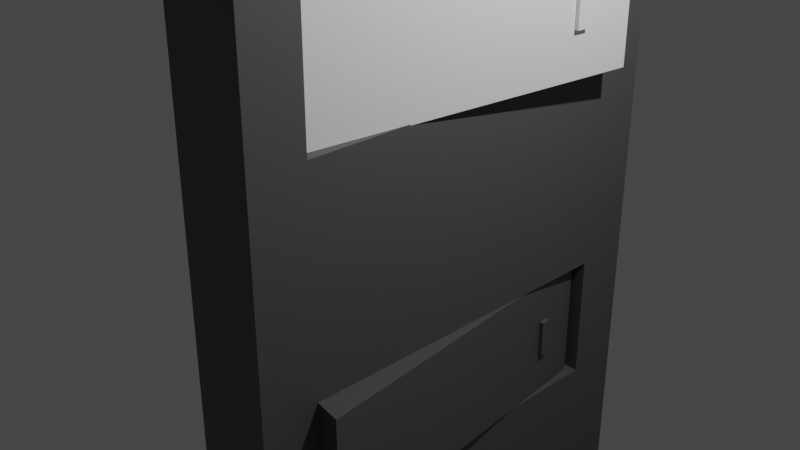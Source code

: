 # Source: Switch.blend  (saved by Blender 3.5.10; exported with 4.5.12 LTS)
import bpy
from mathutils import Matrix  # noqa: F401  (used for matrix-valued properties, if any)

bpy.ops.wm.read_factory_settings(use_empty=True)
scene = bpy.context.scene
scene.name = 'Scene'

# ---- collections
col_collection = bpy.data.collections.new('Collection'); scene.collection.children.link(col_collection)

# ---- materials (node trees are filled in below, after node groups)
mat_material_001 = bpy.data.materials.new('Material.001')
mat_material_001.use_transparent_shadow = False
mat_material_002 = bpy.data.materials.new('Material.002')
mat_material_002.use_transparent_shadow = False

# ---- material node trees
mat_material_001.use_nodes = True; mat_material_001.node_tree.nodes.clear()
_N = mat_material_001.node_tree.nodes; _L = mat_material_001.node_tree.links
n0 = _N.new('ShaderNodeBsdfPrincipled'); n0.name = 'Principled BSDF'; n0.location = (10, 300)
n0.distribution = 'GGX'
n0.subsurface_method = 'RANDOM_WALK_SKIN'
n0.inputs[0].default_value = (0.09463, 0.09463, 0.09463, 1.0)
n0.inputs[3].default_value = 1.45
n0.inputs[27].default_value = (0.0, 0.0, 0.0, 1.0)
n0.inputs[28].default_value = 1.0
n1 = _N.new('ShaderNodeOutputMaterial'); n1.name = 'Material Output'; n1.location = (300, 300)
_L.new(n0.outputs[0], n1.inputs[0])
n1.is_active_output = True
mat_material_002.use_nodes = True; mat_material_002.node_tree.nodes.clear()
_N = mat_material_002.node_tree.nodes; _L = mat_material_002.node_tree.links
n0 = _N.new('ShaderNodeBsdfPrincipled'); n0.name = 'Principled BSDF'; n0.location = (10, 300)
n0.distribution = 'GGX'
n0.subsurface_method = 'RANDOM_WALK_SKIN'
n0.inputs[0].default_value = (1.0, 1.0, 1.0, 1.0)
n0.inputs[3].default_value = 1.45
n0.inputs[27].default_value = (0.0, 0.0, 0.0, 1.0)
n0.inputs[28].default_value = 1.0
n1 = _N.new('ShaderNodeOutputMaterial'); n1.name = 'Material Output'; n1.location = (300, 300)
_L.new(n0.outputs[0], n1.inputs[0])
n1.is_active_output = True

# ---- world
world_world = bpy.data.worlds.new('World'); scene.world = world_world
world_world.use_nodes = True; world_world.node_tree.nodes.clear()
_N = world_world.node_tree.nodes; _L = world_world.node_tree.links
n0 = _N.new('ShaderNodeOutputWorld'); n0.name = 'World Output'; n0.location = (300, 300)
n1 = _N.new('ShaderNodeBackground'); n1.name = 'Background'; n1.location = (10, 300)
n1.inputs[0].default_value = (0.05088, 0.05088, 0.05088, 1.0)
_L.new(n1.outputs[0], n0.inputs[0])
n0.is_active_output = True
world_world.color = (0.05088, 0.05088, 0.05088)
world_world.use_sun_shadow = False
world_world.sun_shadow_jitter_overblur = 0.0

# ---- cameras
cam_camera = bpy.data.cameras.new('Camera')
cam_camera.clip_end = 100.0
cam_camera.ortho_scale = 7.314

# ---- lights
light_light = bpy.data.lights.new('Light', 'POINT')
light_light.transmission_factor = 0.0
light_light.energy = 1000.0
light_light.shadow_soft_size = 0.1
light_light.shadow_maximum_resolution = 0.006
light_light.use_absolute_resolution = True

# ---- meshes
me_cube_001 = bpy.data.meshes.new('Cube.001')
me_cube_001.from_pydata([(-1.0, -1.0, -1.0), (-1.0, -1.0, 1.0), (-1.0, 1.0, -1.0), (-1.0, 1.0, 1.0), (1.0, -1.0, -1.0), (1.0, -1.0, 1.0), (1.0, 1.0, -1.0), (1.0, 1.0, 1.0), (-1.0, -1.0, -0.6), (-1.0, -1.0, -0.2), (-1.0, -1.0, 0.2), (-1.0, -1.0, 0.6), (-1.0, 1.0, 0.6), (-1.0, 1.0, 0.2), (-1.0, 1.0, -0.2), (-1.0, 1.0, -0.6), (1.0, 0.76, 0.55), (1.0, 0.76, 0.25), (1.0, 0.755, -0.2506), (1.0, 0.755, -0.5494), (1.0, -0.76, 0.55), (1.0, -0.76, 0.25), (1.0, -0.755, -0.2506), (1.0, -0.755, -0.5494), (1.0, 1.0, 0.6), (1.0, 1.0, 0.2), (1.0, -1.0, 0.6), (1.0, -1.0, 0.2), (-0.5561, 0.76, 0.55), (-0.5561, 0.76, 0.25), (-0.5422, 0.76, 0.25), (-0.5422, -0.76, 0.25), (-0.5037, -0.76, 0.55), (-0.5037, -0.76, 0.25), (-0.5356, 0.76, 0.55), (-0.5356, -0.76, 0.55), (1.0, 1.0, -0.2), (1.0, 1.0, -0.6), (1.0, -1.0, -0.2), (1.0, -1.0, -0.6), (-0.4072, -0.755, -0.2506), (-0.4072, -0.755, -0.5494), (-0.5158, 0.755, -0.5494), (-0.5158, -0.755, -0.5494), (-0.5701, 0.755, -0.2506), (-0.5701, 0.755, -0.5494), (-0.4036, 0.755, -0.2506), (-0.4036, -0.755, -0.2506)], [], [(11, 1, 3, 12), (12, 3, 7, 24), (24, 7, 5, 26), (26, 5, 1, 11), (2, 6, 4, 0), (7, 3, 1, 5), (4, 39, 8, 0), (39, 38, 9, 8), (38, 27, 10, 9), (27, 26, 11, 10), (6, 37, 39, 4), (36, 25, 27, 38), (2, 15, 37, 6), (15, 14, 36, 37), (14, 13, 25, 36), (13, 12, 24, 25), (0, 8, 15, 2), (8, 9, 14, 15), (9, 10, 13, 14), (10, 11, 12, 13), (16, 17, 25, 24), (21, 20, 26, 27), (17, 21, 27, 25), (20, 16, 24, 26), (17, 16, 28, 29), (21, 17, 30, 31), (20, 21, 33, 32), (16, 20, 35, 34), (18, 19, 37, 36), (23, 22, 38, 39), (19, 23, 39, 37), (22, 18, 36, 38), (22, 23, 41, 40), (23, 19, 42, 43), (19, 18, 44, 45), (18, 22, 47, 46)])
_uv = me_cube_001.uv_layers.new(name='UVMap')
_uv.uv.foreach_set('vector', [0.575, 0.0, 0.625, 0.0, 0.625, 0.25, 0.575, 0.25, 0.575, 0.25, 0.625, 0.25, 0.625, 0.5, 0.575, 0.5, 0.575, 0.5, 0.625, 0.5, 0.625, 0.75, 0.575, 0.75, 0.575, 0.75, 0.625, 0.75, 0.625, 1.0, 0.575, 1.0, 0.125, 0.5, 0.375, 0.5, 0.375, 0.75, 0.125, 0.75, 0.625, 0.5, 0.875, 0.5, 0.875, 0.75, 0.625, 0.75, 0.375, 0.75, 0.425, 0.75, 0.425, 1.0, 0.375, 1.0, 0.425, 0.75, 0.475, 0.75, 0.475, 1.0, 0.425, 1.0, 0.475, 0.75, 0.525, 0.75, 0.525, 1.0, 0.475, 1.0, 0.525, 0.75, 0.575, 0.75, 0.575, 1.0, 0.525, 1.0, 0.375, 0.5, 0.425, 0.5, 0.425, 0.75, 0.375, 0.75, 0.475, 0.5, 0.525, 0.5, 0.525, 0.75, 0.475, 0.75, 0.375, 0.25, 0.425, 0.25, 0.425, 0.5, 0.375, 0.5, 0.425, 0.25, 0.475, 0.25, 0.475, 0.5, 0.425, 0.5, 0.475, 0.25, 0.525, 0.25, 0.525, 0.5, 0.475, 0.5, 0.525, 0.25, 0.575, 0.25, 0.575, 0.5, 0.525, 0.5, 0.375, 0.0, 0.425, 0.0, 0.425, 0.25, 0.375, 0.25, 0.425, 0.0, 0.475, 0.0, 0.475, 0.25, 0.425, 0.25, 0.475, 0.0, 0.525, 0.0, 0.525, 0.25, 0.475, 0.25, 0.525, 0.0, 0.575, 0.0, 0.575, 0.25, 0.525, 0.25, 0.5687, 0.5062, 0.5312, 0.5062, 0.525, 0.5, 0.575, 0.5, 0.5312, 0.7438, 0.5687, 0.7437, 0.575, 0.75, 0.525, 0.75, 0.5312, 0.5062, 0.5312, 0.7438, 0.525, 0.75, 0.525, 0.5, 0.5687, 0.7437, 0.5687, 0.5062, 0.575, 0.5, 0.575, 0.75, 0.5312, 0.5062, 0.5687, 0.5062, 0.5687, 0.5062, 0.5312, 0.5062, 0.5312, 0.7438, 0.5312, 0.5062, 0.5312, 0.5062, 0.5312, 0.7438, 0.5687, 0.7437, 0.5312, 0.7438, 0.5312, 0.7438, 0.5687, 0.7437, 0.5687, 0.5062, 0.5687, 0.7437, 0.5687, 0.7437, 0.5687, 0.5062, 0.4687, 0.5063, 0.4312, 0.5062, 0.425, 0.5, 0.475, 0.5, 0.4313, 0.7438, 0.4688, 0.7437, 0.475, 0.75, 0.425, 0.75, 0.4312, 0.5062, 0.4313, 0.7438, 0.425, 0.75, 0.425, 0.5, 0.4688, 0.7437, 0.4687, 0.5063, 0.475, 0.5, 0.475, 0.75, 0.4688, 0.7437, 0.4313, 0.7438, 0.4313, 0.7438, 0.4688, 0.7437, 0.4313, 0.7438, 0.4312, 0.5062, 0.4312, 0.5062, 0.4313, 0.7438, 0.4312, 0.5062, 0.4687, 0.5063, 0.4687, 0.5063, 0.4312, 0.5062, 0.4687, 0.5063, 0.4688, 0.7437, 0.4688, 0.7437, 0.4687, 0.5063])
me_cube_001.materials.append(mat_material_001)
me_cube_001.update()
me_cube_002 = bpy.data.meshes.new('Cube.002')
me_cube_002.from_pydata([(1.0, 0.76, 0.55), (1.0, 0.76, 0.25), (1.0, -0.76, 0.55), (1.0, -0.76, 0.25), (1.665, 0.5229, 0.4409), (1.665, 0.5229, 0.3591), (1.665, 0.4648, 0.4409), (1.665, 0.4648, 0.3591), (1.665, 0.76, 0.55), (1.665, 0.76, 0.25), (1.665, -0.76, 0.55), (1.665, -0.76, 0.25), (1.765, 0.5229, 0.4409), (1.765, 0.5229, 0.3591), (1.765, 0.4648, 0.4409), (1.765, 0.4648, 0.3591)], [], [(1, 3, 2, 0), (7, 5, 13, 15), (0, 2, 10, 8), (2, 3, 11, 10), (3, 1, 9, 11), (1, 0, 8, 9), (4, 5, 9, 8), (7, 6, 10, 11), (5, 7, 11, 9), (6, 4, 8, 10), (13, 12, 14, 15), (5, 4, 12, 13), (4, 6, 14, 12), (6, 7, 15, 14)])
_uv = me_cube_002.uv_layers.new(name='UVMap')
_uv.uv.foreach_set('vector', [0.5312, 0.5062, 0.5312, 0.7438, 0.5687, 0.7437, 0.5687, 0.5062, 0.5449, 0.7267, 0.5449, 0.5233, 0.5449, 0.5233, 0.5449, 0.7267, 0.5687, 0.5062, 0.5687, 0.7437, 0.5687, 0.7437, 0.5687, 0.5062, 0.5687, 0.7437, 0.5312, 0.7438, 0.5312, 0.7438, 0.5687, 0.7437, 0.5312, 0.7438, 0.5312, 0.5062, 0.5312, 0.5062, 0.5312, 0.7438, 0.5312, 0.5062, 0.5687, 0.5062, 0.5687, 0.5062, 0.5312, 0.5062, 0.5551, 0.5233, 0.5449, 0.5233, 0.5312, 0.5062, 0.5687, 0.5062, 0.5449, 0.7267, 0.5551, 0.7267, 0.5687, 0.7437, 0.5312, 0.7438, 0.5449, 0.5233, 0.5449, 0.7267, 0.5312, 0.7438, 0.5312, 0.5062, 0.5551, 0.7267, 0.5551, 0.5233, 0.5687, 0.5062, 0.5687, 0.7437, 0.5449, 0.5233, 0.5551, 0.5233, 0.5551, 0.7267, 0.5449, 0.7267, 0.5449, 0.5233, 0.5551, 0.5233, 0.5551, 0.5233, 0.5449, 0.5233, 0.5551, 0.5233, 0.5551, 0.7267, 0.5551, 0.7267, 0.5551, 0.5233, 0.5551, 0.7267, 0.5449, 0.7267, 0.5449, 0.7267, 0.5551, 0.7267])
me_cube_002.materials.append(mat_material_002)
me_cube_002.update()
me_cube_003 = bpy.data.meshes.new('Cube.003')
me_cube_003.from_pydata([(0.7157, 0.7612, -0.2506), (0.7157, 0.7612, -0.5494), (0.7157, -0.7488, -0.2506), (0.7157, -0.7488, -0.5494), (1.37, 0.5388, -0.3563), (1.37, 0.5388, -0.4437), (1.37, 0.4918, -0.3563), (1.37, 0.4918, -0.4437), (1.37, 0.7288, -0.2506), (1.37, 0.7288, -0.5494), (1.37, -0.7811, -0.2506), (1.37, -0.7811, -0.5494), (1.47, 0.5388, -0.3563), (1.47, 0.5388, -0.4437), (1.47, 0.4918, -0.3563), (1.47, 0.4918, -0.4437)], [], [(1, 3, 2, 0), (6, 7, 15, 14), (3, 1, 9, 11), (1, 0, 8, 9), (0, 2, 10, 8), (2, 3, 11, 10), (4, 5, 9, 8), (7, 6, 10, 11), (5, 7, 11, 9), (6, 4, 8, 10), (13, 12, 14, 15), (7, 5, 13, 15), (5, 4, 12, 13), (4, 6, 14, 12)])
_uv = me_cube_003.uv_layers.new(name='UVMap')
_uv.uv.foreach_set('vector', [0.4312, 0.5062, 0.4313, 0.7438, 0.4688, 0.7437, 0.4687, 0.5063, 0.4584, 0.7307, 0.4416, 0.7307, 0.4416, 0.7307, 0.4584, 0.7307, 0.4313, 0.7438, 0.4312, 0.5062, 0.4312, 0.5062, 0.4313, 0.7438, 0.4312, 0.5062, 0.4687, 0.5063, 0.4687, 0.5063, 0.4312, 0.5062, 0.4687, 0.5063, 0.4688, 0.7437, 0.4688, 0.7437, 0.4687, 0.5063, 0.4688, 0.7437, 0.4313, 0.7438, 0.4313, 0.7438, 0.4688, 0.7437, 0.4584, 0.5193, 0.4416, 0.5193, 0.4312, 0.5062, 0.4687, 0.5063, 0.4416, 0.7307, 0.4584, 0.7307, 0.4688, 0.7437, 0.4313, 0.7438, 0.4416, 0.5193, 0.4416, 0.7307, 0.4313, 0.7438, 0.4312, 0.5062, 0.4584, 0.7307, 0.4584, 0.5193, 0.4687, 0.5063, 0.4688, 0.7437, 0.4416, 0.5193, 0.4584, 0.5193, 0.4584, 0.7307, 0.4416, 0.7307, 0.4416, 0.7307, 0.4416, 0.5193, 0.4416, 0.5193, 0.4416, 0.7307, 0.4416, 0.5193, 0.4584, 0.5193, 0.4584, 0.5193, 0.4416, 0.5193, 0.4584, 0.5193, 0.4584, 0.7307, 0.4584, 0.7307, 0.4584, 0.5193])
me_cube_003.materials.append(mat_material_001)
me_cube_003.update()

# ---- objects
ob_light = bpy.data.objects.new('Light', light_light)
ob_camera = bpy.data.objects.new('Camera', cam_camera)
ob_main = bpy.data.objects.new('Main', me_cube_001)
ob_switch = bpy.data.objects.new('Switch', me_cube_002)
ob_main_001 = bpy.data.objects.new('Main.001', me_cube_003)

# ---- transforms, parenting, visibility, modifiers, constraints
ob_light.location = (4.076, 1.161, 5.904)
ob_light.rotation_euler = (0.6503, 0.05522, 1.866)
ob_light.scale = (1.065, 1.003, 1.004)
ob_light.lock_rotations_4d = False
ob_light.empty_display_type = 'ARROWS'
ob_light.color = (0.0, 0.0, 0.0, 0.0)
ob_light.lineart.crease_threshold = 0.0
ob_camera.location = (7.359, -7.335, 4.958)
ob_camera.rotation_euler = (1.109, 0.0, 0.8149)
ob_camera.scale = (1.038, 1.007, 1.027)
ob_camera.lock_rotations_4d = False
ob_camera.empty_display_type = 'ARROWS'
ob_camera.color = (0.0, 0.0, 0.0, 0.0)
ob_camera.display_type = 'WIRE'
ob_camera.lineart.crease_threshold = 0.0
ob_main.location = (0.0, 0.0838, 0.0)
ob_main.scale = (0.5, 2.678, 5.0)
ob_switch.location = (-0.2331, 0.1902, 0.0)
ob_switch.rotation_euler = (0.0, -0.0, -0.1134)
ob_switch.scale = (0.5005, 2.601, 4.95)
ob_main_001.location = (-0.08541, 0.01589, 0.0)
ob_main_001.rotation_euler = (0.0, -0.0, 0.1091)
ob_main_001.scale = (0.5004, 2.676, 5.0)

# ---- collection membership
col_collection.objects.link(ob_light)
col_collection.objects.link(ob_camera)
col_collection.objects.link(ob_main)
col_collection.objects.link(ob_switch)
col_collection.objects.link(ob_main_001)

# ---- scene / render settings (as saved in the file)
scene.camera = ob_camera
scene.frame_start = 1; scene.frame_end = 250; scene.frame_set(0)
scene.render.engine = 'BLENDER_EEVEE_NEXT'
scene.cycles.sampling_pattern = 'TABULATED_SOBOL'
scene.view_settings.view_transform = 'Filmic'
bpy.context.view_layer.update()
